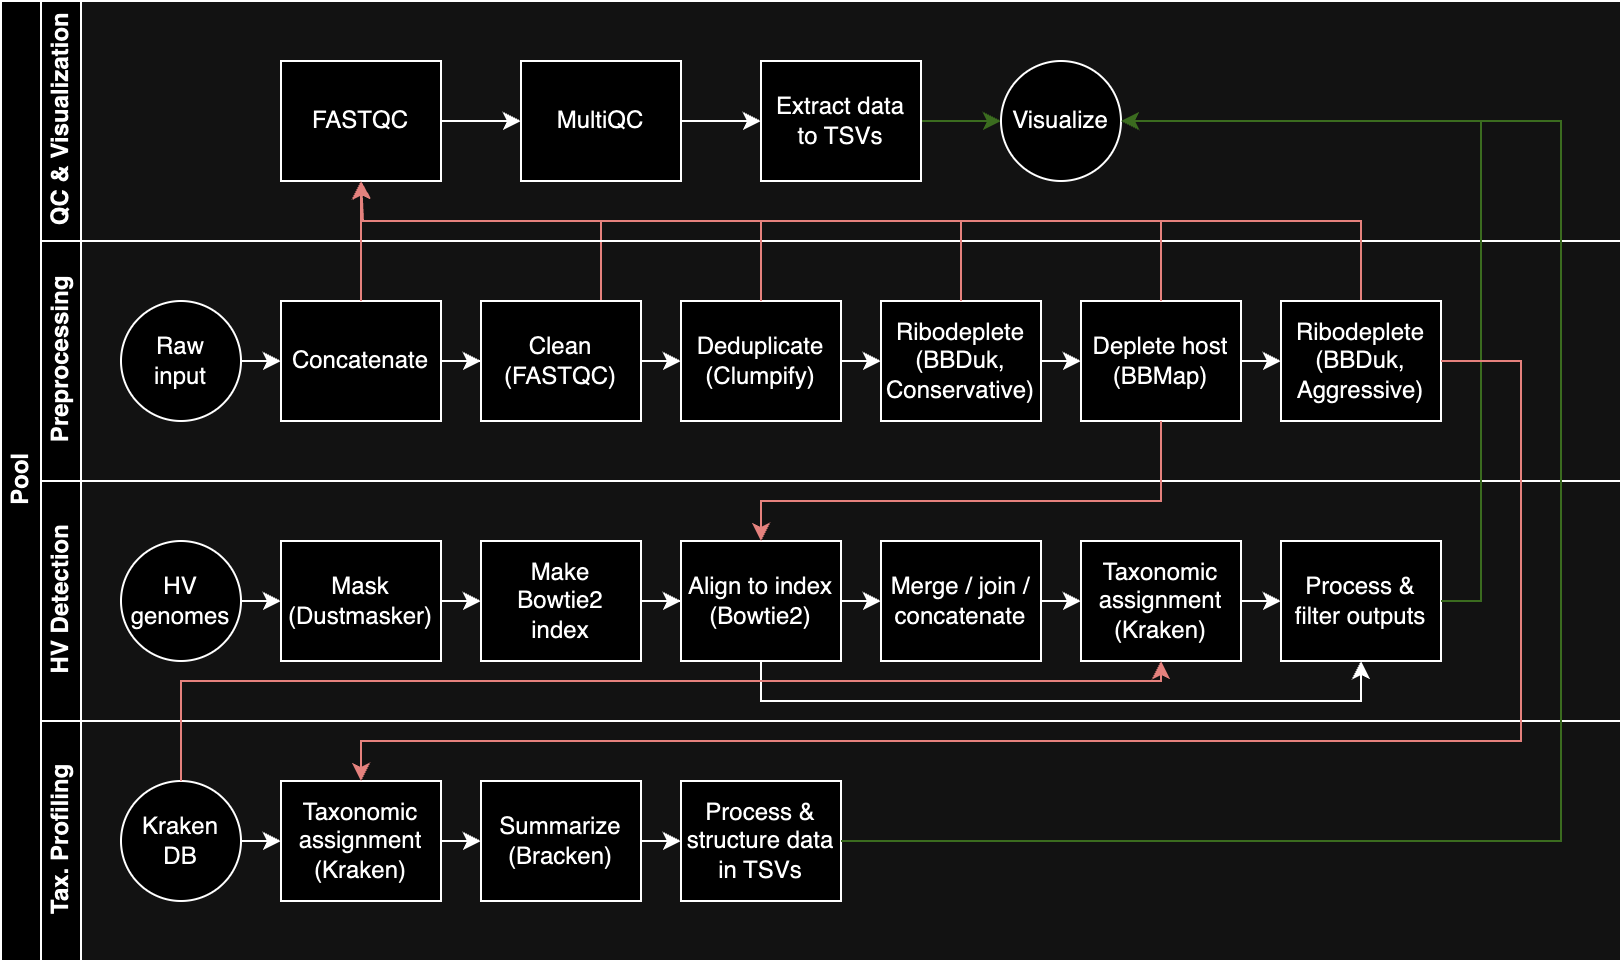

The diagram above was exported from draw.io. Its source (the exported page's mxGraphModel, read from the mxfile embedded in the PNG):
<mxGraphModel dx="1434" dy="761" grid="1" gridSize="10" guides="1" tooltips="1" connect="1" arrows="1" fold="1" page="1" pageScale="1" pageWidth="827" pageHeight="1169" math="0" shadow="0">
  <root>
    <mxCell id="0" />
    <mxCell id="1" parent="0" />
    <mxCell id="dNxyNK7c78bLwvsdeMH5-19" value="Pool" style="swimlane;html=1;childLayout=stackLayout;resizeParent=1;resizeParentMax=0;horizontal=0;startSize=20;horizontalStack=0;" parent="1" vertex="1">
      <mxGeometry y="120" width="810" height="480" as="geometry" />
    </mxCell>
    <mxCell id="dNxyNK7c78bLwvsdeMH5-31" style="edgeStyle=orthogonalEdgeStyle;rounded=0;orthogonalLoop=1;jettySize=auto;html=1;endArrow=classic;endFill=1;entryX=0.5;entryY=1;entryDx=0;entryDy=0;fillColor=#f8cecc;strokeColor=#b85450;" parent="dNxyNK7c78bLwvsdeMH5-19" source="dNxyNK7c78bLwvsdeMH5-28" target="dNxyNK7c78bLwvsdeMH5-24" edge="1">
      <mxGeometry relative="1" as="geometry">
        <Array as="points">
          <mxPoint x="300" y="110" />
          <mxPoint x="180" y="110" />
        </Array>
      </mxGeometry>
    </mxCell>
    <mxCell id="dNxyNK7c78bLwvsdeMH5-20" value="QC &amp;amp; Visualization" style="swimlane;html=1;startSize=20;horizontal=0;" parent="dNxyNK7c78bLwvsdeMH5-19" vertex="1">
      <mxGeometry x="20" width="790" height="120" as="geometry" />
    </mxCell>
    <mxCell id="zSwQZ1UzMaej0pDO4UsK-3" style="edgeStyle=orthogonalEdgeStyle;rounded=0;orthogonalLoop=1;jettySize=auto;html=1;exitX=1;exitY=0.5;exitDx=0;exitDy=0;entryX=0;entryY=0.5;entryDx=0;entryDy=0;" edge="1" parent="dNxyNK7c78bLwvsdeMH5-20" source="dNxyNK7c78bLwvsdeMH5-24" target="dNxyNK7c78bLwvsdeMH5-30">
      <mxGeometry relative="1" as="geometry" />
    </mxCell>
    <mxCell id="dNxyNK7c78bLwvsdeMH5-24" value="FASTQC" style="rounded=0;whiteSpace=wrap;html=1;fontFamily=Helvetica;fontSize=12;fontColor=#000000;align=center;" parent="dNxyNK7c78bLwvsdeMH5-20" vertex="1">
      <mxGeometry x="120" y="30" width="80" height="60" as="geometry" />
    </mxCell>
    <mxCell id="dNxyNK7c78bLwvsdeMH5-33" value="" style="edgeStyle=orthogonalEdgeStyle;rounded=0;orthogonalLoop=1;jettySize=auto;html=1;endArrow=classic;endFill=1;" parent="dNxyNK7c78bLwvsdeMH5-20" source="dNxyNK7c78bLwvsdeMH5-30" edge="1">
      <mxGeometry relative="1" as="geometry">
        <mxPoint x="360" y="60" as="targetPoint" />
      </mxGeometry>
    </mxCell>
    <mxCell id="dNxyNK7c78bLwvsdeMH5-30" value="MultiQC" style="rounded=0;whiteSpace=wrap;html=1;fontFamily=Helvetica;fontSize=12;fontColor=#000000;align=center;" parent="dNxyNK7c78bLwvsdeMH5-20" vertex="1">
      <mxGeometry x="240" y="30" width="80" height="60" as="geometry" />
    </mxCell>
    <mxCell id="zSwQZ1UzMaej0pDO4UsK-7" style="edgeStyle=orthogonalEdgeStyle;rounded=0;orthogonalLoop=1;jettySize=auto;html=1;exitX=1;exitY=0.5;exitDx=0;exitDy=0;fillColor=#d5e8d4;strokeColor=#82b366;" edge="1" parent="dNxyNK7c78bLwvsdeMH5-20" source="zSwQZ1UzMaej0pDO4UsK-5" target="zSwQZ1UzMaej0pDO4UsK-6">
      <mxGeometry relative="1" as="geometry" />
    </mxCell>
    <mxCell id="zSwQZ1UzMaej0pDO4UsK-5" value="Extract data&lt;br&gt;to TSVs" style="rounded=0;whiteSpace=wrap;html=1;fontFamily=Helvetica;fontSize=12;fontColor=#000000;align=center;" vertex="1" parent="dNxyNK7c78bLwvsdeMH5-20">
      <mxGeometry x="360" y="30" width="80" height="60" as="geometry" />
    </mxCell>
    <mxCell id="zSwQZ1UzMaej0pDO4UsK-6" value="Visualize" style="ellipse;whiteSpace=wrap;html=1;aspect=fixed;" vertex="1" parent="dNxyNK7c78bLwvsdeMH5-20">
      <mxGeometry x="480" y="30" width="60" height="60" as="geometry" />
    </mxCell>
    <mxCell id="dNxyNK7c78bLwvsdeMH5-21" value="Preprocessing" style="swimlane;html=1;startSize=20;horizontal=0;" parent="dNxyNK7c78bLwvsdeMH5-19" vertex="1">
      <mxGeometry x="20" y="120" width="790" height="120" as="geometry" />
    </mxCell>
    <mxCell id="dNxyNK7c78bLwvsdeMH5-29" value="" style="edgeStyle=orthogonalEdgeStyle;rounded=0;orthogonalLoop=1;jettySize=auto;html=1;endArrow=classic;endFill=1;entryX=0;entryY=0.5;entryDx=0;entryDy=0;" parent="dNxyNK7c78bLwvsdeMH5-21" source="dNxyNK7c78bLwvsdeMH5-26" target="zSwQZ1UzMaej0pDO4UsK-4" edge="1">
      <mxGeometry relative="1" as="geometry" />
    </mxCell>
    <mxCell id="dNxyNK7c78bLwvsdeMH5-26" value="Concatenate" style="rounded=0;whiteSpace=wrap;html=1;fontFamily=Helvetica;fontSize=12;fontColor=#000000;align=center;" parent="dNxyNK7c78bLwvsdeMH5-21" vertex="1">
      <mxGeometry x="120" y="30" width="80" height="60" as="geometry" />
    </mxCell>
    <mxCell id="dNxyNK7c78bLwvsdeMH5-28" value="" style="rhombus;whiteSpace=wrap;html=1;fontFamily=Helvetica;fontSize=12;fontColor=#000000;align=center;" parent="dNxyNK7c78bLwvsdeMH5-21" vertex="1">
      <mxGeometry x="260" y="40" width="40" height="40" as="geometry" />
    </mxCell>
    <mxCell id="zSwQZ1UzMaej0pDO4UsK-11" style="edgeStyle=orthogonalEdgeStyle;rounded=0;orthogonalLoop=1;jettySize=auto;html=1;exitX=1;exitY=0.5;exitDx=0;exitDy=0;entryX=0;entryY=0.5;entryDx=0;entryDy=0;" edge="1" parent="dNxyNK7c78bLwvsdeMH5-21" source="zSwQZ1UzMaej0pDO4UsK-4" target="zSwQZ1UzMaej0pDO4UsK-10">
      <mxGeometry relative="1" as="geometry" />
    </mxCell>
    <mxCell id="zSwQZ1UzMaej0pDO4UsK-4" value="Clean (FASTQC)" style="rounded=0;whiteSpace=wrap;html=1;" vertex="1" parent="dNxyNK7c78bLwvsdeMH5-21">
      <mxGeometry x="220" y="30" width="80" height="60" as="geometry" />
    </mxCell>
    <mxCell id="zSwQZ1UzMaej0pDO4UsK-13" style="edgeStyle=orthogonalEdgeStyle;rounded=0;orthogonalLoop=1;jettySize=auto;html=1;exitX=1;exitY=0.5;exitDx=0;exitDy=0;entryX=0;entryY=0.5;entryDx=0;entryDy=0;" edge="1" parent="dNxyNK7c78bLwvsdeMH5-21" source="zSwQZ1UzMaej0pDO4UsK-10" target="zSwQZ1UzMaej0pDO4UsK-12">
      <mxGeometry relative="1" as="geometry" />
    </mxCell>
    <mxCell id="zSwQZ1UzMaej0pDO4UsK-10" value="Deduplicate&lt;br&gt;(Clumpify)" style="rounded=0;whiteSpace=wrap;html=1;" vertex="1" parent="dNxyNK7c78bLwvsdeMH5-21">
      <mxGeometry x="320" y="30" width="80" height="60" as="geometry" />
    </mxCell>
    <mxCell id="zSwQZ1UzMaej0pDO4UsK-16" style="edgeStyle=orthogonalEdgeStyle;rounded=0;orthogonalLoop=1;jettySize=auto;html=1;exitX=1;exitY=0.5;exitDx=0;exitDy=0;entryX=0;entryY=0.5;entryDx=0;entryDy=0;" edge="1" parent="dNxyNK7c78bLwvsdeMH5-21" source="zSwQZ1UzMaej0pDO4UsK-12" target="zSwQZ1UzMaej0pDO4UsK-15">
      <mxGeometry relative="1" as="geometry" />
    </mxCell>
    <mxCell id="zSwQZ1UzMaej0pDO4UsK-12" value="Ribodeplete (BBDuk, Conservative)" style="rounded=0;whiteSpace=wrap;html=1;" vertex="1" parent="dNxyNK7c78bLwvsdeMH5-21">
      <mxGeometry x="420" y="30" width="80" height="60" as="geometry" />
    </mxCell>
    <mxCell id="zSwQZ1UzMaej0pDO4UsK-23" style="edgeStyle=orthogonalEdgeStyle;rounded=0;orthogonalLoop=1;jettySize=auto;html=1;exitX=0.5;exitY=0;exitDx=0;exitDy=0;fillColor=#f8cecc;strokeColor=#b85450;" edge="1" parent="dNxyNK7c78bLwvsdeMH5-21" source="zSwQZ1UzMaej0pDO4UsK-14">
      <mxGeometry relative="1" as="geometry">
        <mxPoint x="160" y="-30" as="targetPoint" />
        <Array as="points">
          <mxPoint x="660" y="-10" />
          <mxPoint x="161" y="-10" />
        </Array>
      </mxGeometry>
    </mxCell>
    <mxCell id="zSwQZ1UzMaej0pDO4UsK-14" value="Ribodeplete (BBDuk, Aggressive)" style="rounded=0;whiteSpace=wrap;html=1;" vertex="1" parent="dNxyNK7c78bLwvsdeMH5-21">
      <mxGeometry x="620" y="30" width="80" height="60" as="geometry" />
    </mxCell>
    <mxCell id="zSwQZ1UzMaej0pDO4UsK-17" style="edgeStyle=orthogonalEdgeStyle;rounded=0;orthogonalLoop=1;jettySize=auto;html=1;exitX=1;exitY=0.5;exitDx=0;exitDy=0;entryX=0;entryY=0.5;entryDx=0;entryDy=0;" edge="1" parent="dNxyNK7c78bLwvsdeMH5-21" source="zSwQZ1UzMaej0pDO4UsK-15" target="zSwQZ1UzMaej0pDO4UsK-14">
      <mxGeometry relative="1" as="geometry" />
    </mxCell>
    <mxCell id="zSwQZ1UzMaej0pDO4UsK-15" value="Deplete host (BBMap)" style="rounded=0;whiteSpace=wrap;html=1;" vertex="1" parent="dNxyNK7c78bLwvsdeMH5-21">
      <mxGeometry x="520" y="30" width="80" height="60" as="geometry" />
    </mxCell>
    <mxCell id="zSwQZ1UzMaej0pDO4UsK-19" style="edgeStyle=orthogonalEdgeStyle;rounded=0;orthogonalLoop=1;jettySize=auto;html=1;exitX=1;exitY=0.5;exitDx=0;exitDy=0;entryX=0;entryY=0.5;entryDx=0;entryDy=0;" edge="1" parent="dNxyNK7c78bLwvsdeMH5-21" source="zSwQZ1UzMaej0pDO4UsK-18" target="dNxyNK7c78bLwvsdeMH5-26">
      <mxGeometry relative="1" as="geometry" />
    </mxCell>
    <mxCell id="zSwQZ1UzMaej0pDO4UsK-18" value="Raw&lt;br&gt;input" style="ellipse;whiteSpace=wrap;html=1;aspect=fixed;" vertex="1" parent="dNxyNK7c78bLwvsdeMH5-21">
      <mxGeometry x="40" y="30" width="60" height="60" as="geometry" />
    </mxCell>
    <mxCell id="dNxyNK7c78bLwvsdeMH5-22" value="HV Detection" style="swimlane;html=1;startSize=20;horizontal=0;" parent="dNxyNK7c78bLwvsdeMH5-19" vertex="1">
      <mxGeometry x="20" y="240" width="790" height="120" as="geometry" />
    </mxCell>
    <mxCell id="zSwQZ1UzMaej0pDO4UsK-42" style="edgeStyle=orthogonalEdgeStyle;rounded=0;orthogonalLoop=1;jettySize=auto;html=1;exitX=1;exitY=0.5;exitDx=0;exitDy=0;entryX=0;entryY=0.5;entryDx=0;entryDy=0;" edge="1" parent="dNxyNK7c78bLwvsdeMH5-22" source="zSwQZ1UzMaej0pDO4UsK-35" target="zSwQZ1UzMaej0pDO4UsK-36">
      <mxGeometry relative="1" as="geometry" />
    </mxCell>
    <mxCell id="zSwQZ1UzMaej0pDO4UsK-35" value="HV genomes" style="ellipse;whiteSpace=wrap;html=1;aspect=fixed;" vertex="1" parent="dNxyNK7c78bLwvsdeMH5-22">
      <mxGeometry x="40" y="30" width="60" height="60" as="geometry" />
    </mxCell>
    <mxCell id="zSwQZ1UzMaej0pDO4UsK-43" style="edgeStyle=orthogonalEdgeStyle;rounded=0;orthogonalLoop=1;jettySize=auto;html=1;exitX=1;exitY=0.5;exitDx=0;exitDy=0;entryX=0;entryY=0.5;entryDx=0;entryDy=0;" edge="1" parent="dNxyNK7c78bLwvsdeMH5-22" source="zSwQZ1UzMaej0pDO4UsK-36" target="zSwQZ1UzMaej0pDO4UsK-37">
      <mxGeometry relative="1" as="geometry" />
    </mxCell>
    <mxCell id="zSwQZ1UzMaej0pDO4UsK-36" value="Mask (Dustmasker)" style="rounded=0;whiteSpace=wrap;html=1;fontFamily=Helvetica;fontSize=12;fontColor=#000000;align=center;" vertex="1" parent="dNxyNK7c78bLwvsdeMH5-22">
      <mxGeometry x="120" y="30" width="80" height="60" as="geometry" />
    </mxCell>
    <mxCell id="zSwQZ1UzMaej0pDO4UsK-44" style="edgeStyle=orthogonalEdgeStyle;rounded=0;orthogonalLoop=1;jettySize=auto;html=1;exitX=1;exitY=0.5;exitDx=0;exitDy=0;" edge="1" parent="dNxyNK7c78bLwvsdeMH5-22" source="zSwQZ1UzMaej0pDO4UsK-37" target="zSwQZ1UzMaej0pDO4UsK-38">
      <mxGeometry relative="1" as="geometry" />
    </mxCell>
    <mxCell id="zSwQZ1UzMaej0pDO4UsK-37" value="Make &lt;br&gt;Bowtie2&lt;br&gt;index" style="rounded=0;whiteSpace=wrap;html=1;fontFamily=Helvetica;fontSize=12;fontColor=#000000;align=center;" vertex="1" parent="dNxyNK7c78bLwvsdeMH5-22">
      <mxGeometry x="220" y="30" width="80" height="60" as="geometry" />
    </mxCell>
    <mxCell id="zSwQZ1UzMaej0pDO4UsK-45" style="edgeStyle=orthogonalEdgeStyle;rounded=0;orthogonalLoop=1;jettySize=auto;html=1;exitX=1;exitY=0.5;exitDx=0;exitDy=0;entryX=0;entryY=0.5;entryDx=0;entryDy=0;" edge="1" parent="dNxyNK7c78bLwvsdeMH5-22" source="zSwQZ1UzMaej0pDO4UsK-38" target="zSwQZ1UzMaej0pDO4UsK-39">
      <mxGeometry relative="1" as="geometry" />
    </mxCell>
    <mxCell id="zSwQZ1UzMaej0pDO4UsK-49" style="edgeStyle=orthogonalEdgeStyle;rounded=0;orthogonalLoop=1;jettySize=auto;html=1;exitX=0.5;exitY=1;exitDx=0;exitDy=0;entryX=0.5;entryY=1;entryDx=0;entryDy=0;" edge="1" parent="dNxyNK7c78bLwvsdeMH5-22" source="zSwQZ1UzMaej0pDO4UsK-38" target="zSwQZ1UzMaej0pDO4UsK-41">
      <mxGeometry relative="1" as="geometry" />
    </mxCell>
    <mxCell id="zSwQZ1UzMaej0pDO4UsK-38" value="Align to index (Bowtie2)" style="rounded=0;whiteSpace=wrap;html=1;fontFamily=Helvetica;fontSize=12;fontColor=#000000;align=center;" vertex="1" parent="dNxyNK7c78bLwvsdeMH5-22">
      <mxGeometry x="320" y="30" width="80" height="60" as="geometry" />
    </mxCell>
    <mxCell id="zSwQZ1UzMaej0pDO4UsK-46" style="edgeStyle=orthogonalEdgeStyle;rounded=0;orthogonalLoop=1;jettySize=auto;html=1;exitX=1;exitY=0.5;exitDx=0;exitDy=0;entryX=0;entryY=0.5;entryDx=0;entryDy=0;" edge="1" parent="dNxyNK7c78bLwvsdeMH5-22" source="zSwQZ1UzMaej0pDO4UsK-39" target="zSwQZ1UzMaej0pDO4UsK-40">
      <mxGeometry relative="1" as="geometry" />
    </mxCell>
    <mxCell id="zSwQZ1UzMaej0pDO4UsK-39" value="Merge / join / concatenate" style="rounded=0;whiteSpace=wrap;html=1;" vertex="1" parent="dNxyNK7c78bLwvsdeMH5-22">
      <mxGeometry x="420" y="30" width="80" height="60" as="geometry" />
    </mxCell>
    <mxCell id="zSwQZ1UzMaej0pDO4UsK-47" style="edgeStyle=orthogonalEdgeStyle;rounded=0;orthogonalLoop=1;jettySize=auto;html=1;exitX=1;exitY=0.5;exitDx=0;exitDy=0;entryX=0;entryY=0.5;entryDx=0;entryDy=0;" edge="1" parent="dNxyNK7c78bLwvsdeMH5-22" source="zSwQZ1UzMaej0pDO4UsK-40" target="zSwQZ1UzMaej0pDO4UsK-41">
      <mxGeometry relative="1" as="geometry" />
    </mxCell>
    <mxCell id="zSwQZ1UzMaej0pDO4UsK-40" value="Taxonomic assignment (Kraken)" style="rounded=0;whiteSpace=wrap;html=1;" vertex="1" parent="dNxyNK7c78bLwvsdeMH5-22">
      <mxGeometry x="520" y="30" width="80" height="60" as="geometry" />
    </mxCell>
    <mxCell id="zSwQZ1UzMaej0pDO4UsK-41" value="Process &amp;amp; filter outputs" style="rounded=0;whiteSpace=wrap;html=1;" vertex="1" parent="dNxyNK7c78bLwvsdeMH5-22">
      <mxGeometry x="620" y="30" width="80" height="60" as="geometry" />
    </mxCell>
    <mxCell id="zSwQZ1UzMaej0pDO4UsK-31" value="Tax. Profiling" style="swimlane;html=1;startSize=20;horizontal=0;" vertex="1" parent="dNxyNK7c78bLwvsdeMH5-19">
      <mxGeometry x="20" y="360" width="790" height="120" as="geometry" />
    </mxCell>
    <mxCell id="zSwQZ1UzMaej0pDO4UsK-56" style="edgeStyle=orthogonalEdgeStyle;rounded=0;orthogonalLoop=1;jettySize=auto;html=1;exitX=1;exitY=0.5;exitDx=0;exitDy=0;entryX=0;entryY=0.5;entryDx=0;entryDy=0;" edge="1" parent="zSwQZ1UzMaej0pDO4UsK-31" source="zSwQZ1UzMaej0pDO4UsK-33" target="zSwQZ1UzMaej0pDO4UsK-53">
      <mxGeometry relative="1" as="geometry" />
    </mxCell>
    <mxCell id="zSwQZ1UzMaej0pDO4UsK-33" value="Taxonomic assignment (Kraken)" style="rounded=0;whiteSpace=wrap;html=1;fontFamily=Helvetica;fontSize=12;fontColor=#000000;align=center;" vertex="1" parent="zSwQZ1UzMaej0pDO4UsK-31">
      <mxGeometry x="120" y="30" width="80" height="60" as="geometry" />
    </mxCell>
    <mxCell id="zSwQZ1UzMaej0pDO4UsK-55" style="edgeStyle=orthogonalEdgeStyle;rounded=0;orthogonalLoop=1;jettySize=auto;html=1;exitX=1;exitY=0.5;exitDx=0;exitDy=0;entryX=0;entryY=0.5;entryDx=0;entryDy=0;" edge="1" parent="zSwQZ1UzMaej0pDO4UsK-31" source="zSwQZ1UzMaej0pDO4UsK-52" target="zSwQZ1UzMaej0pDO4UsK-33">
      <mxGeometry relative="1" as="geometry" />
    </mxCell>
    <mxCell id="zSwQZ1UzMaej0pDO4UsK-52" value="Kraken DB" style="ellipse;whiteSpace=wrap;html=1;aspect=fixed;" vertex="1" parent="zSwQZ1UzMaej0pDO4UsK-31">
      <mxGeometry x="40" y="30" width="60" height="60" as="geometry" />
    </mxCell>
    <mxCell id="zSwQZ1UzMaej0pDO4UsK-57" style="edgeStyle=orthogonalEdgeStyle;rounded=0;orthogonalLoop=1;jettySize=auto;html=1;exitX=1;exitY=0.5;exitDx=0;exitDy=0;entryX=0;entryY=0.5;entryDx=0;entryDy=0;" edge="1" parent="zSwQZ1UzMaej0pDO4UsK-31" source="zSwQZ1UzMaej0pDO4UsK-53" target="zSwQZ1UzMaej0pDO4UsK-54">
      <mxGeometry relative="1" as="geometry" />
    </mxCell>
    <mxCell id="zSwQZ1UzMaej0pDO4UsK-53" value="Summarize (Bracken)" style="rounded=0;whiteSpace=wrap;html=1;fontFamily=Helvetica;fontSize=12;fontColor=#000000;align=center;" vertex="1" parent="zSwQZ1UzMaej0pDO4UsK-31">
      <mxGeometry x="220" y="30" width="80" height="60" as="geometry" />
    </mxCell>
    <mxCell id="zSwQZ1UzMaej0pDO4UsK-54" value="Process &amp;amp; structure data in TSVs" style="rounded=0;whiteSpace=wrap;html=1;fontFamily=Helvetica;fontSize=12;fontColor=#000000;align=center;" vertex="1" parent="zSwQZ1UzMaej0pDO4UsK-31">
      <mxGeometry x="320" y="30" width="80" height="60" as="geometry" />
    </mxCell>
    <mxCell id="zSwQZ1UzMaej0pDO4UsK-9" style="edgeStyle=orthogonalEdgeStyle;rounded=0;orthogonalLoop=1;jettySize=auto;html=1;exitX=0.5;exitY=0;exitDx=0;exitDy=0;entryX=0.5;entryY=1;entryDx=0;entryDy=0;fillColor=#f8cecc;strokeColor=#b85450;" edge="1" parent="dNxyNK7c78bLwvsdeMH5-19" source="dNxyNK7c78bLwvsdeMH5-26" target="dNxyNK7c78bLwvsdeMH5-24">
      <mxGeometry relative="1" as="geometry" />
    </mxCell>
    <mxCell id="zSwQZ1UzMaej0pDO4UsK-20" style="edgeStyle=orthogonalEdgeStyle;rounded=0;orthogonalLoop=1;jettySize=auto;html=1;exitX=0.5;exitY=0;exitDx=0;exitDy=0;entryX=0.5;entryY=1;entryDx=0;entryDy=0;fillColor=#f8cecc;strokeColor=#b85450;" edge="1" parent="dNxyNK7c78bLwvsdeMH5-19" source="zSwQZ1UzMaej0pDO4UsK-10" target="dNxyNK7c78bLwvsdeMH5-24">
      <mxGeometry relative="1" as="geometry">
        <Array as="points">
          <mxPoint x="380" y="110" />
          <mxPoint x="180" y="110" />
        </Array>
      </mxGeometry>
    </mxCell>
    <mxCell id="zSwQZ1UzMaej0pDO4UsK-21" style="edgeStyle=orthogonalEdgeStyle;rounded=0;orthogonalLoop=1;jettySize=auto;html=1;exitX=0.5;exitY=0;exitDx=0;exitDy=0;entryX=0.5;entryY=1;entryDx=0;entryDy=0;fillColor=#f8cecc;strokeColor=#b85450;" edge="1" parent="dNxyNK7c78bLwvsdeMH5-19" source="zSwQZ1UzMaej0pDO4UsK-12" target="dNxyNK7c78bLwvsdeMH5-24">
      <mxGeometry relative="1" as="geometry">
        <Array as="points">
          <mxPoint x="480" y="110" />
          <mxPoint x="180" y="110" />
        </Array>
      </mxGeometry>
    </mxCell>
    <mxCell id="zSwQZ1UzMaej0pDO4UsK-22" style="edgeStyle=orthogonalEdgeStyle;rounded=0;orthogonalLoop=1;jettySize=auto;html=1;exitX=0.5;exitY=0;exitDx=0;exitDy=0;entryX=0.5;entryY=1;entryDx=0;entryDy=0;fillColor=#f8cecc;strokeColor=#b85450;" edge="1" parent="dNxyNK7c78bLwvsdeMH5-19" source="zSwQZ1UzMaej0pDO4UsK-15" target="dNxyNK7c78bLwvsdeMH5-24">
      <mxGeometry relative="1" as="geometry">
        <Array as="points">
          <mxPoint x="580" y="110" />
          <mxPoint x="180" y="110" />
        </Array>
      </mxGeometry>
    </mxCell>
    <mxCell id="zSwQZ1UzMaej0pDO4UsK-50" style="edgeStyle=orthogonalEdgeStyle;rounded=0;orthogonalLoop=1;jettySize=auto;html=1;exitX=1;exitY=0.5;exitDx=0;exitDy=0;entryX=1;entryY=0.5;entryDx=0;entryDy=0;fillColor=#d5e8d4;strokeColor=#82b366;" edge="1" parent="dNxyNK7c78bLwvsdeMH5-19" source="zSwQZ1UzMaej0pDO4UsK-41" target="zSwQZ1UzMaej0pDO4UsK-6">
      <mxGeometry relative="1" as="geometry" />
    </mxCell>
    <mxCell id="zSwQZ1UzMaej0pDO4UsK-51" style="edgeStyle=orthogonalEdgeStyle;rounded=0;orthogonalLoop=1;jettySize=auto;html=1;exitX=0.5;exitY=1;exitDx=0;exitDy=0;entryX=0.5;entryY=0;entryDx=0;entryDy=0;fillColor=#f8cecc;strokeColor=#b85450;" edge="1" parent="dNxyNK7c78bLwvsdeMH5-19" source="zSwQZ1UzMaej0pDO4UsK-15" target="zSwQZ1UzMaej0pDO4UsK-38">
      <mxGeometry relative="1" as="geometry">
        <Array as="points">
          <mxPoint x="580" y="250" />
          <mxPoint x="380" y="250" />
        </Array>
      </mxGeometry>
    </mxCell>
    <mxCell id="zSwQZ1UzMaej0pDO4UsK-58" style="edgeStyle=orthogonalEdgeStyle;rounded=0;orthogonalLoop=1;jettySize=auto;html=1;exitX=1;exitY=0.5;exitDx=0;exitDy=0;entryX=0.5;entryY=0;entryDx=0;entryDy=0;fillColor=#f8cecc;strokeColor=#b85450;" edge="1" parent="dNxyNK7c78bLwvsdeMH5-19" source="zSwQZ1UzMaej0pDO4UsK-14" target="zSwQZ1UzMaej0pDO4UsK-33">
      <mxGeometry relative="1" as="geometry">
        <Array as="points">
          <mxPoint x="760" y="180" />
          <mxPoint x="760" y="370" />
          <mxPoint x="180" y="370" />
        </Array>
      </mxGeometry>
    </mxCell>
    <mxCell id="zSwQZ1UzMaej0pDO4UsK-59" style="edgeStyle=orthogonalEdgeStyle;rounded=0;orthogonalLoop=1;jettySize=auto;html=1;exitX=1;exitY=0.5;exitDx=0;exitDy=0;entryX=1;entryY=0.5;entryDx=0;entryDy=0;fillColor=#d5e8d4;strokeColor=#82b366;" edge="1" parent="dNxyNK7c78bLwvsdeMH5-19" source="zSwQZ1UzMaej0pDO4UsK-54" target="zSwQZ1UzMaej0pDO4UsK-6">
      <mxGeometry relative="1" as="geometry">
        <Array as="points">
          <mxPoint x="780" y="420" />
          <mxPoint x="780" y="60" />
        </Array>
      </mxGeometry>
    </mxCell>
    <mxCell id="zSwQZ1UzMaej0pDO4UsK-60" style="edgeStyle=orthogonalEdgeStyle;rounded=0;orthogonalLoop=1;jettySize=auto;html=1;exitX=0.5;exitY=0;exitDx=0;exitDy=0;entryX=0.5;entryY=1;entryDx=0;entryDy=0;fillColor=#f8cecc;strokeColor=#b85450;" edge="1" parent="dNxyNK7c78bLwvsdeMH5-19" source="zSwQZ1UzMaej0pDO4UsK-52" target="zSwQZ1UzMaej0pDO4UsK-40">
      <mxGeometry relative="1" as="geometry">
        <Array as="points">
          <mxPoint x="90" y="340" />
          <mxPoint x="580" y="340" />
        </Array>
      </mxGeometry>
    </mxCell>
  </root>
</mxGraphModel>